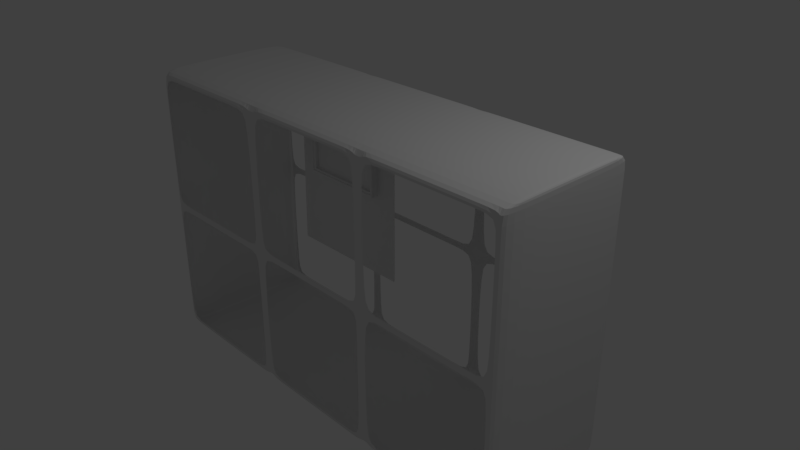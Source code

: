 # Source: bomb_base.blend  (saved by Blender 2.79.0; exported with 4.5.12 LTS)
import bpy
from mathutils import Matrix  # noqa: F401  (used for matrix-valued properties, if any)

bpy.ops.wm.read_factory_settings(use_empty=True)
scene = bpy.context.scene
scene.name = 'Scene'

# ---- collections
col_collection_1 = bpy.data.collections.new('Collection 1'); scene.collection.children.link(col_collection_1)

# ---- materials (node trees are filled in below, after node groups)
mat_material = bpy.data.materials.new('Material')
mat_material.alpha_threshold = 0.0
mat_material.use_transparent_shadow = False
mat_material.roughness = 0.5
mat_material.line_color = (0.0, 0.0, 0.0, 1.0)

# ---- material node trees

# ---- world
world_world = bpy.data.worlds.new('World'); scene.world = world_world
world_world.color = (0.05088, 0.05088, 0.05088)
world_world.use_sun_shadow = False
world_world.sun_shadow_jitter_overblur = 0.0
world_world.cycles.sampling_method = 'MANUAL'

# ---- cameras
cam_camera = bpy.data.cameras.new('Camera')
cam_camera.clip_end = 100.0
cam_camera.lens = 35.0
cam_camera.sensor_width = 32.0
cam_camera.sensor_height = 18.0
cam_camera.ortho_scale = 7.314
cam_camera.dof.focus_distance = 0.0
cam_camera.dof.aperture_fstop = 128.0

# ---- lights
light_lamp = bpy.data.lights.new('Lamp', 'POINT')
light_lamp.transmission_factor = 0.0
light_lamp.cutoff_distance = 30.0
light_lamp.energy = 100.0
light_lamp.shadow_buffer_clip_start = 1.001
light_lamp.shadow_soft_size = 0.1
light_lamp.shadow_maximum_resolution = 0.006
light_lamp.use_absolute_resolution = True

# ---- meshes
me_cube = bpy.data.meshes.new('Cube')
me_cube.from_pydata([(1.0, 1.0, -1.0), (1.0, -1.0, -1.0), (-1.0, -1.0, -1.0), (-1.0, 1.0, -1.0), (1.0, 1.0, 1.0), (1.0, -1.0, 1.0), (-1.0, -1.0, 1.0), (-1.0, 1.0, 1.0), (-0.9759, 1.0, -1.0), (-0.9759, -1.0, -1.0), (-0.9759, 1.0, 1.0), (-0.9759, -1.0, 1.0), (1.0, 1.0, 0.9437), (1.0, -1.0, 0.9437), (-1.0, -1.0, 0.9437), (-1.0, 1.0, 0.9437), (-0.9759, 1.0, 0.9437), (-0.9759, -1.0, 0.9437), (0.9729, 1.0, -1.0), (0.9729, -1.0, -1.0), (0.9729, 1.0, 1.0), (0.9729, -1.0, 1.0), (0.9729, -1.0, 0.9437), (0.9729, 1.0, 0.9437), (-0.9759, -1.0, -0.9316), (1.0, 1.0, -0.9316), (1.0, -1.0, -0.9316), (-1.0, -1.0, -0.9316), (-1.0, 1.0, -0.9316), (-0.9759, 1.0, -0.9316), (0.9729, -1.0, -0.9316), (0.9729, 1.0, -0.9316), (0.3013, 1.0, -1.0), (0.3453, 1.0, -1.0), (-0.3483, 1.0, -1.0), (-0.3043, 1.0, -1.0), (0.3013, -1.0, -1.0), (0.3453, -1.0, -1.0), (-0.3483, -1.0, -1.0), (-0.3043, -1.0, -1.0), (0.3013, 1.0, 1.0), (0.3453, 1.0, 1.0), (-0.3483, 1.0, 1.0), (-0.3043, 1.0, 1.0), (0.3013, -1.0, 1.0), (0.3453, -1.0, 1.0), (-0.3483, -1.0, 1.0), (-0.3043, -1.0, 1.0), (0.3013, -1.0, 0.9437), (0.3453, -1.0, 0.9437), (-0.3483, -1.0, 0.9437), (-0.3043, -1.0, 0.9437), (0.3013, 1.0, 0.9437), (0.3453, 1.0, 0.9437), (-0.3483, 1.0, 0.9437), (-0.3043, 1.0, 0.9437), (0.3453, -1.0, -0.9316), (0.3013, -1.0, -0.9316), (-0.3043, -1.0, -0.9316), (-0.3483, -1.0, -0.9316), (0.3013, 1.0, -0.9316), (0.3453, 1.0, -0.9316), (-0.3483, 1.0, -0.9316), (-0.3043, 1.0, -0.9316), (1.0, 1.0, 0.02807), (1.0, 1.0, -0.01596), (1.0, -1.0, -0.01596), (1.0, -1.0, 0.02807), (-1.0, -1.0, 0.02807), (-1.0, -1.0, -0.01596), (-1.0, 1.0, -0.01596), (-1.0, 1.0, 0.02807), (-0.9759, 1.0, 0.02807), (-0.9759, 1.0, -0.01596), (0.9729, 1.0, 0.02807), (0.9729, 1.0, -0.01596), (-0.9759, -1.0, -0.01596), (-0.9759, -1.0, 0.02807), (0.9729, -1.0, -0.01596), (0.9729, -1.0, 0.02807), (0.3453, 1.0, 0.02807), (0.3453, 1.0, -0.01596), (0.3013, 1.0, -0.01596), (0.3013, 1.0, 0.02807), (-0.3483, 1.0, 0.02807), (-0.3043, 1.0, 0.02807), (-0.3043, 1.0, -0.01596), (-0.3483, 1.0, -0.01596), (0.3453, -1.0, -0.01596), (0.3453, -1.0, 0.02807), (0.3013, -1.0, 0.02807), (0.3013, -1.0, -0.01596), (-0.3483, -1.0, -0.01596), (-0.3043, -1.0, -0.01596), (-0.3043, -1.0, 0.02807), (-0.3483, -1.0, 0.02807), (-0.2771, 1.0, -0.9316), (-0.2771, 1.0, -1.0), (-0.2771, -1.0, -1.0), (-0.2771, -1.0, -0.9316), (0.2855, 1.0, -0.9316), (0.2855, 1.0, -1.0), (0.2855, -1.0, -1.0), (0.2855, -1.0, -0.9316), (-0.2866, -1.0, 0.02807), (-0.2866, -1.0, -0.01596), (0.2975, -1.0, -0.01596), (0.2975, -1.0, 0.02807), (-0.3543, -1.0, 0.02807), (-0.3543, -1.0, -0.01596), (-0.9665, -1.0, 0.02807), (-0.9665, -1.0, -0.01596), (-0.9539, 1.0, -1.0), (-0.9539, -1.0, -1.0), (-0.9539, 1.0, -0.9316), (-0.9539, -1.0, -0.9316), (-0.3529, 1.0, -1.0), (-0.3529, 1.0, -0.9316), (-0.3529, -1.0, -1.0), (-0.3529, -1.0, -0.9316), (0.3821, 1.0, -0.9316), (0.3821, 1.0, -1.0), (0.3821, -1.0, -1.0), (0.3821, -1.0, -0.9316), (0.963, 1.0, -0.9316), (0.963, 1.0, -1.0), (0.963, -1.0, -1.0), (0.963, -1.0, -0.9316), (0.3803, -1.0, 0.02807), (0.3803, -1.0, -0.01596), (0.9531, -1.0, -0.01596), (0.9531, -1.0, 0.02807), (0.3657, 1.0, 1.0), (0.3657, -1.0, 1.0), (0.3657, 1.0, 0.9437), (0.3657, -1.0, 0.9437), (0.9663, -1.0, 1.0), (0.9663, -1.0, 0.9437), (0.9663, 1.0, 1.0), (0.9663, 1.0, 0.9437), (0.2821, 1.0, 1.0), (0.2821, -1.0, 1.0), (0.2821, 1.0, 0.9437), (0.2821, -1.0, 0.9437), (-0.2682, 1.0, 1.0), (-0.2682, 1.0, 0.9437), (-0.2682, -1.0, 1.0), (-0.2682, -1.0, 0.9437), (-0.3837, 1.0, 1.0), (-0.3837, 1.0, 0.9437), (-0.3837, -1.0, 1.0), (-0.3837, -1.0, 0.9437), (-0.9618, 1.0, 0.9437), (-0.9618, 1.0, 1.0), (-0.9618, -1.0, 1.0), (-0.9618, -1.0, 0.9437), (0.9577, 1.0, -0.01596), (0.9577, 1.0, 0.02807), (0.385, 1.0, -0.01596), (0.385, 1.0, 0.02807), (0.2628, 1.0, -0.01596), (0.2628, 1.0, 0.02807), (-0.2775, 1.0, -0.01596), (-0.2775, 1.0, 0.02807), (-0.3721, 1.0, -0.01596), (-0.3721, 1.0, 0.02807), (-0.9626, 1.0, -0.01596), (-0.9626, 1.0, 0.02807), (1.0, -5.96e-08, -1.0), (-1.0, 2.98e-07, -1.0), (1.0, -5.364e-07, 1.0), (-1.0, 1.788e-07, 1.0), (-0.9759, 1.788e-07, 1.0), (-0.9759, 2.98e-07, -1.0), (-1.0, 1.788e-07, 0.9437), (1.0, -5.364e-07, 0.9437), (0.9729, 0.0, -1.0), (0.9729, -5.364e-07, 1.0), (1.0, -5.96e-08, -0.9316), (-1.0, 2.98e-07, -0.9316), (0.3013, 5.96e-08, -1.0), (0.3453, 1.192e-07, -1.0), (-0.3483, 1.192e-07, -1.0), (-0.3043, 2.384e-07, -1.0), (0.3013, -2.98e-07, 1.0), (0.3453, -2.98e-07, 1.0), (-0.3483, -5.96e-08, 1.0), (-0.3043, -5.96e-08, 1.0), (1.0, -2.98e-07, 0.02807), (1.0, -2.384e-07, -0.01596), (-1.0, 2.384e-07, 0.02807), (-1.0, 2.384e-07, -0.01596), (-0.2771, 1.192e-07, -1.0), (0.2855, 5.96e-08, -1.0), (-0.9539, 2.98e-07, -1.0), (-0.3529, 1.192e-07, -1.0), (0.3821, 5.96e-08, -1.0), (0.963, 0.0, -1.0), (0.3657, -2.98e-07, 1.0), (0.9663, -5.364e-07, 1.0), (0.2821, -2.98e-07, 1.0), (-0.2682, -5.96e-08, 1.0), (-0.3837, -5.96e-08, 1.0), (-0.9618, 1.788e-07, 1.0), (0.2802, -0.3347, 0.04508), (-0.2818, -0.3347, 0.04508), (1.0, -0.03496, -1.0), (1.0, -0.03496, 1.0), (-0.9759, -0.03496, 1.0), (1.0, -0.03496, 0.9437), (0.9729, -0.03496, 1.0), (1.0, -0.03496, -0.9316), (0.3453, -0.03496, -1.0), (-0.3043, -0.03496, -1.0), (0.3013, -0.03496, 1.0), (-0.3483, -0.03496, 1.0), (1.0, -0.03496, 0.02807), (-1.0, -0.03496, -0.01596), (0.3657, -0.03496, 1.0), (0.9663, -0.03496, 1.0), (0.2821, -0.03496, 1.0), (-0.2682, -0.03496, 1.0), (-0.3837, -0.03496, 1.0), (-0.9618, -0.03496, 1.0), (-1.0, -0.03496, -1.0), (-1.0, -0.03496, 1.0), (-0.9759, -0.03496, -1.0), (-1.0, -0.03496, 0.9437), (0.9729, -0.03496, -1.0), (-1.0, -0.03496, -0.9316), (0.3013, -0.03496, -1.0), (-0.3483, -0.03496, -1.0), (0.3453, -0.03496, 1.0), (-0.3043, -0.03496, 1.0), (1.0, -0.03496, -0.01596), (-1.0, -0.03496, 0.02807), (-0.2771, -0.03496, -1.0), (0.2855, -0.03496, -1.0), (-0.9539, -0.03496, -1.0), (-0.3529, -0.03496, -1.0), (0.3821, -0.03496, -1.0), (0.963, -0.03496, -1.0), (-1.0, 0.008908, -1.0), (-1.0, 0.008908, 1.0), (-0.9759, 0.008908, -1.0), (-1.0, 0.008908, 0.9437), (0.9729, 0.008907, -1.0), (-1.0, 0.008908, -0.9316), (0.3013, 0.008907, -1.0), (-0.3483, 0.008907, -1.0), (0.3453, 0.008907, 1.0), (-0.3043, 0.008907, 1.0), (1.0, 0.008907, -0.01596), (-1.0, 0.008908, 0.02807), (-0.2771, 0.008907, -1.0), (0.2855, 0.008907, -1.0), (-0.9539, 0.008908, -1.0), (-0.3529, 0.008907, -1.0), (0.3821, 0.008907, -1.0), (0.963, 0.008907, -1.0), (1.0, 0.008907, -1.0), (1.0, 0.008907, 1.0), (-0.9759, 0.008908, 1.0), (1.0, 0.008907, 0.9437), (0.9729, 0.008907, 1.0), (1.0, 0.008907, -0.9316), (0.3453, 0.008907, -1.0), (-0.3043, 0.008908, -1.0), (0.3013, 0.008907, 1.0), (-0.3483, 0.008907, 1.0), (1.0, 0.008907, 0.02807), (-1.0, 0.008908, -0.01596), (0.3657, 0.008907, 1.0), (0.9663, 0.008907, 1.0), (0.2821, 0.008907, 1.0), (-0.2682, 0.008907, 1.0), (-0.3837, 0.008907, 1.0), (-0.9618, 0.008908, 1.0), (-0.2684, -0.3347, 0.9899), (0.282, -0.3347, 0.9899), (-0.282, -0.3347, 0.03263), (0.2802, -0.3347, 0.03263), (0.282, -0.3347, 0.9674), (-0.2687, -0.3347, 0.9674), (-0.2684, -0.3347, 0.04508), (-0.2552, -0.3347, 0.9899), (-0.2685, -0.3347, 0.03263), (-0.2555, -0.3347, 0.9674), (0.265, -0.3347, 0.04508), (0.2672, -0.3347, 0.9899), (0.265, -0.3347, 0.03263), (0.2671, -0.3347, 0.9674), (0.2812, -0.3347, 0.5506), (-0.2746, -0.3347, 0.5506), (-0.2613, -0.3347, 0.5506), (0.2662, -0.3347, 0.5506), (-0.186, -0.3347, 0.04508), (0.1826, -0.3347, 0.04508), (-0.1783, -0.3347, 0.9899), (0.1902, -0.3347, 0.9899), (0.1825, -0.3347, 0.03263), (-0.1861, -0.3347, 0.03263), (0.1901, -0.3347, 0.9674), (-0.1785, -0.3347, 0.9674), (0.1867, -0.3347, 0.5506), (-0.1819, -0.3347, 0.5506), (-0.2574, -0.3347, 0.8352), (0.2668, -0.3347, 0.8352), (0.2817, -0.3347, 0.8352), (-0.2706, -0.3347, 0.8352), (0.189, -0.3347, 0.8352), (-0.1796, -0.3347, 0.8352), (0.1867, -0.4366, 0.5506), (-0.1819, -0.4366, 0.5506), (-0.1796, -0.4366, 0.8352), (0.189, -0.4366, 0.8352), (0.1867, -0.4213, 0.5506), (-0.1819, -0.4213, 0.5506), (-0.1796, -0.4213, 0.8352), (0.189, -0.4213, 0.8352), (-0.1776, -0.3347, 0.04508), (-0.1735, -0.3347, 0.5506), (-0.1701, -0.3347, 0.9674), (-0.17, -0.3347, 0.9899), (-0.1777, -0.3347, 0.03263), (-0.1712, -0.3347, 0.8352), (-0.1735, -0.4366, 0.5506), (-0.1712, -0.4366, 0.8352), (-0.1712, -0.4213, 0.8352), (-0.1735, -0.4213, 0.5506), (0.1788, -0.3347, 0.04508), (0.1787, -0.3347, 0.03263), (0.1852, -0.4213, 0.8352), (0.1829, -0.3347, 0.5506), (0.1862, -0.3347, 0.9674), (0.1864, -0.3347, 0.9899), (0.1852, -0.3347, 0.8352), (0.1829, -0.4366, 0.5506), (0.1852, -0.4366, 0.8352), (0.1829, -0.4213, 0.5506), (0.2817, -0.3347, 0.8261), (-0.2707, -0.3347, 0.8261), (-0.1796, -0.3347, 0.8261), (-0.2575, -0.3347, 0.8261), (0.2668, -0.3347, 0.8261), (0.1889, -0.3347, 0.8261), (-0.1796, -0.4366, 0.8261), (0.1889, -0.4366, 0.8261), (-0.1796, -0.4213, 0.8261), (0.1889, -0.4213, 0.8261), (0.2812, -0.3347, 0.5691), (-0.2744, -0.3347, 0.5691), (-0.1817, -0.3347, 0.5691), (-0.1817, -0.4366, 0.5691), (0.1868, -0.4213, 0.5691), (-0.2611, -0.3347, 0.5691), (0.2662, -0.3347, 0.5691), (0.1868, -0.3347, 0.5691), (0.1868, -0.4366, 0.5691), (-0.1817, -0.4213, 0.5691), (0.1851, -0.4366, 0.8261), (-0.1713, -0.4366, 0.8261), (-0.1734, -0.4366, 0.5691), (0.183, -0.4366, 0.5691), (0.1851, -0.4207, 0.8261), (-0.1713, -0.4207, 0.8261), (-0.1734, -0.4207, 0.5691), (0.183, -0.4207, 0.5691), (0.172, -0.4207, 0.8131), (-0.1584, -0.4207, 0.8131), (-0.1603, -0.4207, 0.5821), (0.1701, -0.4207, 0.5821), (0.172, -0.3757, 0.8131), (-0.1584, -0.3757, 0.8131), (-0.1603, -0.3757, 0.5821), (0.1701, -0.3757, 0.5821), (-0.2576, -0.3347, 0.8183), (0.2668, -0.3347, 0.8183), (0.1889, -0.3347, 0.8183), (0.1889, -0.4366, 0.8183), (-0.1797, -0.4213, 0.8183), (0.2817, -0.3347, 0.8183), (-0.2708, -0.3347, 0.8183), (-0.1797, -0.3347, 0.8183), (-0.1797, -0.4366, 0.8183), (0.1889, -0.4213, 0.8183), (-0.1713, -0.4366, 0.8183), (0.185, -0.4366, 0.8183), (-0.1713, -0.4207, 0.8183), (0.185, -0.4207, 0.8183), (-0.1585, -0.4207, 0.8062), (0.172, -0.4207, 0.8062), (-0.1585, -0.3757, 0.8062), (0.172, -0.3757, 0.8062), (0.2812, -0.3347, 0.5785), (-0.2742, -0.3347, 0.5785), (-0.1816, -0.3347, 0.5785), (-0.1816, -0.4366, 0.5785), (0.1869, -0.4213, 0.5785), (-0.1733, -0.4366, 0.5785), (0.1831, -0.4366, 0.5785), (-0.1733, -0.4207, 0.5785), (0.1831, -0.4207, 0.5785), (-0.1602, -0.4207, 0.5905), (0.1702, -0.4207, 0.5905), (-0.1602, -0.3757, 0.5905), (0.1702, -0.3757, 0.5905), (-0.261, -0.3347, 0.5785), (0.2662, -0.3347, 0.5785), (0.1869, -0.3347, 0.5785), (0.1869, -0.4366, 0.5785), (-0.1816, -0.4213, 0.5785), (-0.1602, -0.4207, 0.8149), (0.1738, -0.4207, 0.8149), (-0.1621, -0.4207, 0.5803), (0.1719, -0.4207, 0.5803), (0.1738, -0.4207, 0.8079), (-0.1603, -0.4207, 0.8079), (-0.162, -0.4207, 0.5888), (0.172, -0.4207, 0.5888), (0.1838, -0.4207, 0.8248), (0.1817, -0.4207, 0.5704), (0.1837, -0.4207, 0.8171), (-0.1701, -0.4207, 0.8171), (-0.172, -0.4207, 0.5797), (0.1818, -0.4207, 0.5797), (-0.17, -0.4207, 0.8248), (-0.1721, -0.4207, 0.5704), (-0.1701, -0.3347, 0.5506), (-0.1667, -0.3347, 0.9674), (-0.1666, -0.3347, 0.9899), (-0.1678, -0.3347, 0.8352), (-0.1701, -0.4366, 0.5506), (-0.1678, -0.4366, 0.8352), (-0.1701, -0.4213, 0.5506), (-0.1742, -0.3347, 0.04508), (-0.1743, -0.3347, 0.03263), (-0.1678, -0.4213, 0.8352), (-0.1679, -0.4366, 0.8261), (-0.17, -0.4366, 0.5691), (-0.1679, -0.4207, 0.8261), (-0.17, -0.4207, 0.5691), (-0.1553, -0.4207, 0.8131), (-0.1572, -0.4207, 0.5821), (-0.1553, -0.3757, 0.8131), (-0.1572, -0.3757, 0.5821), (-0.1553, -0.3757, 0.8062), (-0.1571, -0.3757, 0.5905), (-0.1589, -0.4207, 0.5803), (-0.157, -0.4207, 0.8149), (-0.1687, -0.4207, 0.5704), (-0.1666, -0.4207, 0.8248), (0.174, -0.3347, 0.04508), (0.1739, -0.3347, 0.03263), (0.1804, -0.4213, 0.8352), (0.1675, -0.4207, 0.5803), (0.177, -0.4207, 0.5704), (0.1781, -0.3347, 0.5506), (0.1815, -0.3347, 0.9674), (0.1817, -0.3347, 0.9899), (0.1804, -0.3347, 0.8352), (0.1781, -0.4366, 0.5506), (0.1804, -0.4366, 0.8352), (0.1781, -0.4213, 0.5506), (0.1803, -0.4366, 0.8261), (0.1783, -0.4366, 0.5691), (0.1803, -0.4207, 0.8261), (0.1783, -0.4207, 0.5691), (0.1676, -0.4207, 0.8131), (0.1657, -0.4207, 0.5821), (0.1676, -0.3757, 0.8131), (0.1657, -0.3757, 0.5821), (0.1676, -0.3757, 0.8062), (0.1658, -0.3757, 0.5905), (0.1694, -0.4207, 0.8149), (0.1791, -0.4207, 0.8248), (-0.08129, -0.3347, 0.5506), (0.08927, -0.3347, 0.5506), (-0.07792, -0.3347, 0.9674), (0.09265, -0.3347, 0.9674), (-0.07773, -0.3347, 0.9899), (0.09283, -0.3347, 0.9899), (0.09158, -0.3347, 0.8352), (-0.07899, -0.3347, 0.8352), (0.08927, -0.4366, 0.5506), (-0.08129, -0.4366, 0.5506), (-0.07899, -0.4366, 0.8352), (0.09158, -0.4366, 0.8352), (0.08927, -0.4213, 0.5506), (-0.08129, -0.4213, 0.5506), (-0.07906, -0.4366, 0.8261), (0.09151, -0.4366, 0.8261), (-0.08114, -0.4366, 0.5691), (0.08942, -0.4366, 0.5691), (0.09151, -0.4207, 0.8261), (-0.07906, -0.4207, 0.8261), (0.08942, -0.4207, 0.5691), (-0.08114, -0.4207, 0.5691), (-0.07912, -0.4207, 0.8131), (0.09145, -0.4207, 0.8131), (-0.08099, -0.4207, 0.5821), (0.08958, -0.4207, 0.5821), (0.09145, -0.3757, 0.8131), (-0.07912, -0.3757, 0.8131), (0.08958, -0.3757, 0.5821), (-0.08099, -0.3757, 0.5821), (-0.07917, -0.3757, 0.8062), (0.09139, -0.3757, 0.8062), (-0.08092, -0.3757, 0.5905), (0.08965, -0.3757, 0.5905), (0.09146, -0.4207, 0.8149), (-0.07911, -0.4207, 0.8149), (-0.07907, -0.4207, 0.8248), (0.0915, -0.4207, 0.8248), (0.08517, -0.3347, 0.04508), (-0.08539, -0.3347, 0.04508), (0.08507, -0.3347, 0.03263), (-0.08549, -0.3347, 0.03263), (-0.07899, -0.4213, 0.8352), (0.09158, -0.4213, 0.8352), (-0.08101, -0.4207, 0.5803), (0.08956, -0.4207, 0.5803), (0.08944, -0.4207, 0.5704), (-0.08113, -0.4207, 0.5704), (0.09158, -0.487, 0.8352), (-0.07899, -0.487, 0.8352), (-0.07792, -0.487, 0.9674), (0.09265, -0.487, 0.9674), (-0.07791, -0.3347, 0.5506), (-0.07791, -0.4213, 0.5506), (-0.07791, -0.4366, 0.5506), (-0.07776, -0.4366, 0.5691), (-0.07776, -0.4207, 0.5691), (-0.07568, -0.4207, 0.8248), (-0.07568, -0.4207, 0.8261), (-0.07761, -0.4207, 0.5821), (-0.07761, -0.3757, 0.5821), (-0.07573, -0.4207, 0.8131), (-0.07573, -0.4207, 0.8149), (-0.07561, -0.3347, 0.8352), (-0.07561, -0.4213, 0.8352), (-0.07561, -0.4366, 0.8352), (-0.07568, -0.4366, 0.8261), (-0.08201, -0.3347, 0.04508), (-0.08211, -0.3347, 0.03263), (-0.07435, -0.3347, 0.9899), (-0.07453, -0.3347, 0.9674), (-0.07775, -0.4207, 0.5704), (-0.07573, -0.3757, 0.8131), (-0.07579, -0.3757, 0.8062), (-0.07754, -0.3757, 0.5905), (-0.07763, -0.4207, 0.5803), (-0.06443, -0.487, 0.8463), (-0.07453, -0.487, 0.9674), (0.08692, -0.3347, 0.5506), (0.08707, -0.4366, 0.5691), (0.08915, -0.4207, 0.8248), (0.08722, -0.4207, 0.5821), (0.0891, -0.4207, 0.8131), (0.08923, -0.4213, 0.8352), (0.08923, -0.4366, 0.8352), (0.08915, -0.4366, 0.8261), (0.08272, -0.3347, 0.03263), (0.0903, -0.3347, 0.9674), (0.08904, -0.3757, 0.8062), (0.08729, -0.3757, 0.5905), (0.0872, -0.4207, 0.5803), (0.0903, -0.487, 0.9674), (0.08692, -0.4213, 0.5506), (0.08692, -0.4366, 0.5506), (0.08707, -0.4207, 0.5691), (0.08915, -0.4207, 0.8261), (0.08722, -0.3757, 0.5821), (0.0891, -0.4207, 0.8149), (0.08923, -0.3347, 0.8352), (0.08282, -0.3347, 0.04508), (0.09048, -0.3347, 0.9899), (0.08708, -0.4207, 0.5704), (0.0891, -0.3757, 0.8131), (0.07823, -0.487, 0.8463), (-0.2556, -0.3347, 0.9634), (0.2671, -0.3347, 0.9634), (0.19, -0.3347, 0.9634), (0.282, -0.3347, 0.9634), (-0.2688, -0.3347, 0.9634), (-0.1785, -0.3347, 0.9634), (-0.1702, -0.3347, 0.9634), (0.1862, -0.3347, 0.9634), (-0.1668, -0.3347, 0.9634), (0.1814, -0.3347, 0.9634), (-0.07795, -0.3347, 0.9634), (0.09262, -0.3347, 0.9634), (-0.07795, -0.487, 0.9634), (0.09262, -0.487, 0.9634), (-0.06357, -0.487, 0.9523), (0.07909, -0.487, 0.9523), (0.08923, -0.487, 0.8352), (-0.07561, -0.487, 0.8352), (-0.07457, -0.487, 0.9634), (0.09027, -0.487, 0.9634), (0.07823, -0.4367, 0.8463), (-0.06443, -0.4367, 0.8463), (-0.06357, -0.4367, 0.9523), (0.07909, -0.4367, 0.9523), (-0.0731, -0.4213, 0.5506), (-0.0731, -0.4366, 0.5506), (-0.07295, -0.4207, 0.5691), (-0.07086, -0.4207, 0.8261), (-0.07279, -0.3757, 0.5821), (-0.07091, -0.4207, 0.8149), (-0.07079, -0.3347, 0.8352), (-0.07719, -0.3347, 0.04508), (-0.06953, -0.3347, 0.9899), (-0.07293, -0.4207, 0.5704), (-0.07092, -0.3757, 0.8131), (-0.07079, -0.487, 0.8352), (-0.0731, -0.3347, 0.5506), (-0.07295, -0.4366, 0.5691), (-0.07087, -0.4207, 0.8248), (-0.07279, -0.4207, 0.5821), (-0.07092, -0.4207, 0.8131), (-0.07079, -0.4213, 0.8352), (-0.07079, -0.4366, 0.8352), (-0.07086, -0.4366, 0.8261), (-0.0773, -0.3347, 0.03263), (-0.06972, -0.3347, 0.9674), (-0.07097, -0.3757, 0.8062), (-0.07272, -0.3757, 0.5905), (-0.07281, -0.4207, 0.5803), (-0.06972, -0.487, 0.9674), (-0.06975, -0.487, 0.9634), (-0.06026, -0.487, 0.8463), (-0.0594, -0.487, 0.9523), (-0.06026, -0.4367, 0.8463), (-0.0594, -0.4367, 0.9523), (0.08287, -0.3347, 0.5506), (0.08302, -0.4366, 0.5691), (0.0851, -0.4207, 0.8248), (0.08317, -0.4207, 0.5821), (0.08505, -0.4207, 0.8131), (0.08518, -0.4213, 0.8352), (0.08518, -0.4366, 0.8352), (0.0851, -0.4366, 0.8261), (0.07867, -0.3347, 0.03263), (0.08625, -0.3347, 0.9674), (0.08499, -0.3757, 0.8062), (0.08324, -0.3757, 0.5905), (0.08315, -0.4207, 0.5803), (0.08625, -0.487, 0.9674), (0.08621, -0.487, 0.9634), (0.07558, -0.487, 0.9523), (0.07558, -0.4367, 0.9523), (0.08287, -0.4213, 0.5506), (0.08287, -0.4366, 0.5506), (0.08302, -0.4207, 0.5691), (0.0851, -0.4207, 0.8261), (0.08317, -0.3757, 0.5821), (0.08505, -0.4207, 0.8149), (0.08518, -0.3347, 0.8352), (0.07877, -0.3347, 0.04508), (0.08643, -0.3347, 0.9899), (0.08303, -0.4207, 0.5704), (0.08505, -0.3757, 0.8131), (0.08518, -0.487, 0.8352), (0.07472, -0.487, 0.8463), (0.07472, -0.4367, 0.8463), (0.282, -0.3347, 0.95), (-0.2689, -0.3347, 0.95), (-0.1786, -0.3347, 0.95), (-0.1703, -0.3347, 0.95), (0.1861, -0.3347, 0.95), (-0.1669, -0.3347, 0.95), (0.1813, -0.3347, 0.95), (-0.07806, -0.3347, 0.95), (-0.07806, -0.487, 0.95), (-0.2558, -0.3347, 0.95), (0.2671, -0.3347, 0.95), (0.1899, -0.3347, 0.95), (0.09251, -0.3347, 0.95), (0.09251, -0.487, 0.95), (-0.07467, -0.487, 0.95), (0.09016, -0.487, 0.95), (-0.06366, -0.487, 0.9412), (0.079, -0.487, 0.9412), (-0.06366, -0.4367, 0.9412), (0.079, -0.4367, 0.9412), (-0.05949, -0.4367, 0.9412), (0.07549, -0.4367, 0.9412), (0.2818, -0.3347, 0.8448), (-0.2704, -0.3347, 0.8448), (-0.1795, -0.3347, 0.8448), (-0.1711, -0.3347, 0.8448), (0.1852, -0.3347, 0.8448), (-0.1677, -0.3347, 0.8448), (0.1805, -0.3347, 0.8448), (-0.07891, -0.3347, 0.8448), (-0.07891, -0.487, 0.8448), (-0.2573, -0.3347, 0.8448), (0.2668, -0.3347, 0.8448), (0.1891, -0.3347, 0.8448), (0.09166, -0.3347, 0.8448), (0.09166, -0.487, 0.8448), (-0.07553, -0.487, 0.8448), (0.0893, -0.487, 0.8448), (-0.06436, -0.487, 0.8543), (0.07829, -0.487, 0.8543), (-0.06436, -0.4367, 0.8543), (0.07829, -0.4367, 0.8543), (-0.06019, -0.4367, 0.8543), (0.07479, -0.4367, 0.8543)], [], [(226, 9, 2, 224), (208, 225, 6, 11), (209, 207, 5, 13), (17, 11, 6, 14), (245, 243, 7, 15), (29, 8, 3, 28), (122, 123, 56, 37), (135, 133, 45, 49), (114, 112, 8, 29), (223, 208, 11, 154), (10, 16, 15, 7), (24, 76, 69, 27), (247, 271, 70, 28), (65, 25, 31, 75), (4, 12, 23, 20), (26, 66, 78, 30), (206, 1, 19, 228), (207, 210, 21, 5), (13, 5, 21, 22), (25, 0, 18, 31), (67, 13, 22, 79), (1, 26, 30, 19), (206, 211, 26, 1), (9, 24, 27, 2), (242, 247, 28, 3), (218, 232, 45, 133), (12, 64, 74, 23), (98, 99, 58, 39), (113, 115, 24, 9), (221, 233, 47, 146), (153, 152, 16, 10), (96, 97, 35, 63), (238, 113, 9, 226), (132, 134, 53, 41), (144, 145, 55, 43), (147, 146, 47, 51), (155, 154, 11, 17), (240, 122, 37, 212), (236, 98, 39, 213), (73, 29, 28, 70), (211, 234, 66, 26), (77, 17, 14, 68), (216, 209, 13, 67), (16, 72, 71, 15), (253, 245, 15, 71), (80, 81, 82, 83), (84, 85, 86, 87), (88, 89, 90, 91), (92, 93, 94, 95), (83, 52, 53, 80), (84, 54, 55, 85), (57, 36, 37, 56), (59, 38, 39, 58), (52, 40, 41, 53), (54, 42, 43, 55), (91, 57, 56, 88), (92, 59, 58, 93), (248, 32, 33, 266), (249, 34, 35, 267), (214, 44, 45, 232), (215, 46, 47, 233), (44, 48, 49, 45), (46, 50, 51, 47), (32, 60, 61, 33), (34, 62, 63, 35), (60, 82, 81, 61), (62, 87, 86, 63), (48, 90, 89, 49), (50, 95, 94, 51), (104, 94, 93, 105), (128, 89, 88, 129), (162, 86, 85, 163), (158, 81, 80, 159), (73, 70, 71, 72), (166, 73, 72, 167), (65, 75, 74, 64), (67, 79, 78, 66), (216, 67, 66, 234), (77, 68, 69, 76), (253, 71, 70, 271), (110, 77, 76, 111), (120, 121, 33, 61), (237, 102, 98, 236), (100, 101, 97, 96), (102, 103, 99, 98), (36, 57, 103, 102), (60, 32, 101, 100), (230, 36, 102, 237), (107, 104, 105, 106), (90, 107, 106, 91), (95, 108, 109, 92), (108, 110, 111, 109), (239, 118, 113, 238), (118, 119, 115, 113), (117, 116, 112, 114), (62, 34, 116, 117), (38, 59, 119, 118), (231, 38, 118, 239), (124, 125, 121, 120), (241, 126, 122, 240), (126, 127, 123, 122), (19, 30, 127, 126), (228, 19, 126, 241), (31, 18, 125, 124), (131, 128, 129, 130), (79, 131, 130, 78), (138, 139, 134, 132), (219, 218, 133, 136), (137, 136, 133, 135), (22, 21, 136, 137), (210, 219, 136, 21), (20, 23, 139, 138), (48, 44, 141, 143), (40, 52, 142, 140), (214, 220, 141, 44), (143, 141, 146, 147), (140, 142, 145, 144), (220, 221, 146, 141), (50, 46, 150, 151), (42, 54, 149, 148), (215, 222, 150, 46), (151, 150, 154, 155), (148, 149, 152, 153), (222, 223, 154, 150), (75, 156, 157, 74), (156, 158, 159, 157), (82, 160, 161, 83), (160, 162, 163, 161), (87, 164, 165, 84), (164, 166, 167, 165), (276, 277, 203, 202), (269, 276, 202, 186), (274, 275, 201, 200), (268, 274, 200, 184), (264, 273, 199, 177), (273, 272, 198, 199), (246, 176, 197, 259), (259, 197, 196, 258), (249, 182, 195, 257), (257, 195, 194, 256), (248, 180, 193, 255), (255, 193, 192, 254), (235, 190, 191, 217), (270, 188, 189, 252), (269, 186, 187, 251), (268, 184, 185, 250), (231, 182, 183, 213), (230, 180, 181, 212), (235, 227, 174, 190), (270, 263, 175, 188), (265, 252, 189, 178), (254, 192, 183, 267), (258, 196, 181, 266), (256, 194, 173, 244), (275, 251, 187, 201), (272, 250, 185, 198), (224, 229, 179, 169), (260, 265, 178, 168), (261, 264, 177, 170), (260, 168, 176, 246), (229, 217, 191, 179), (277, 262, 172, 203), (227, 225, 171, 174), (263, 261, 170, 175), (262, 243, 171, 172), (244, 173, 169, 242), (581, 583, 282, 291), (14, 6, 225, 227), (27, 69, 217, 229), (2, 27, 229, 224), (68, 14, 227, 235), (36, 230, 212, 37), (38, 231, 213, 39), (68, 235, 217, 69), (202, 203, 223, 222), (186, 202, 222, 215), (200, 201, 221, 220), (184, 200, 220, 214), (177, 199, 219, 210), (199, 198, 218, 219), (176, 228, 241, 197), (197, 241, 240, 196), (182, 231, 239, 195), (195, 239, 238, 194), (180, 230, 237, 193), (193, 237, 236, 192), (188, 216, 234, 189), (186, 215, 233, 187), (184, 214, 232, 185), (188, 175, 209, 216), (178, 189, 234, 211), (192, 236, 213, 183), (196, 240, 212, 181), (194, 238, 226, 173), (201, 187, 233, 221), (198, 185, 232, 218), (168, 178, 211, 206), (170, 177, 210, 207), (168, 206, 228, 176), (203, 172, 208, 223), (175, 170, 207, 209), (172, 171, 225, 208), (173, 226, 224, 169), (8, 244, 242, 3), (10, 7, 243, 262), (12, 4, 261, 263), (153, 10, 262, 277), (0, 260, 246, 18), (4, 20, 264, 261), (0, 25, 265, 260), (132, 41, 250, 272), (144, 43, 251, 275), (112, 256, 244, 8), (121, 258, 266, 33), (97, 254, 267, 35), (25, 65, 252, 265), (64, 12, 263, 270), (40, 268, 250, 41), (42, 269, 251, 43), (64, 270, 252, 65), (101, 255, 254, 97), (32, 248, 255, 101), (116, 257, 256, 112), (34, 249, 257, 116), (125, 259, 258, 121), (18, 246, 259, 125), (138, 132, 272, 273), (20, 138, 273, 264), (40, 140, 274, 268), (140, 144, 275, 274), (42, 148, 276, 269), (148, 153, 277, 276), (190, 253, 271, 191), (182, 249, 267, 183), (180, 248, 266, 181), (190, 174, 245, 253), (169, 179, 247, 242), (179, 191, 271, 247), (174, 171, 243, 245), (291, 282, 279, 289), (290, 281, 204, 288), (280, 286, 284, 205), (283, 287, 285, 278), (584, 580, 287, 283), (287, 303, 298, 285), (580, 585, 303, 287), (284, 296, 305, 294), (205, 284, 294, 293), (288, 204, 292, 295), (300, 290, 288, 297), (582, 581, 291, 302), (302, 291, 289, 299), (297, 288, 295, 304), (320, 321, 305, 296), (586, 322, 303, 585), (322, 323, 298, 303), (324, 320, 296, 301), (286, 301, 296, 284), (339, 316, 312, 337), (345, 344, 307, 310), (343, 342, 311, 306), (341, 343, 306, 309), (344, 340, 308, 307), (361, 327, 314, 346), (328, 318, 314, 327), (349, 319, 315, 347), (359, 317, 313, 353), (352, 305, 317, 359), (345, 310, 319, 349), (325, 311, 318, 328), (333, 304, 316, 339), (305, 321, 329, 317), (431, 325, 328, 437), (437, 328, 327, 433), (438, 433, 327, 361), (317, 329, 326, 313), (436, 435, 320, 324), (429, 430, 323, 322), (588, 429, 322, 586), (435, 428, 321, 320), (297, 304, 333, 330), (582, 302, 334, 587), (302, 299, 335, 334), (300, 297, 330, 331), (347, 315, 338, 360), (319, 332, 338, 315), (310, 336, 332, 319), (457, 333, 339, 463), (463, 339, 337, 461), (379, 347, 360, 387), (378, 345, 349, 385), (311, 342, 348, 318), (318, 348, 346, 314), (385, 349, 347, 379), (386, 361, 346, 384), (377, 381, 340, 344), (382, 376, 343, 341), (376, 383, 342, 343), (378, 377, 344, 345), (304, 295, 356, 357), (294, 305, 352, 355), (293, 294, 355, 351), (295, 292, 350, 356), (326, 362, 353, 313), (316, 354, 358, 312), (304, 357, 354, 316), (432, 439, 362, 326), (312, 358, 363, 337), (396, 352, 359, 411), (411, 359, 353, 397), (387, 360, 364, 389), (465, 363, 367, 467), (438, 361, 365, 440), (399, 362, 366, 401), (391, 368, 372, 393), (475, 420, 364, 466), (423, 426, 365, 388), (425, 421, 367, 402), (450, 427, 366, 441), (446, 444, 373, 392), (442, 369, 373, 444), (469, 371, 375, 471), (403, 370, 374, 405), (369, 390, 392, 373), (447, 446, 392, 405), (420, 422, 389, 364), (424, 423, 388, 401), (404, 391, 393, 406), (361, 386, 388, 365), (400, 387, 389, 402), (348, 380, 384, 346), (342, 383, 380, 348), (409, 408, 377, 378), (407, 396, 383, 376), (395, 407, 376, 382), (408, 394, 381, 377), (399, 386, 384, 397), (398, 385, 379, 410), (409, 378, 385, 398), (410, 379, 387, 400), (358, 410, 400, 363), (357, 409, 398, 354), (354, 398, 410, 358), (362, 399, 397, 353), (356, 350, 394, 408), (351, 355, 407, 395), (355, 352, 396, 407), (357, 356, 408, 409), (363, 400, 402, 367), (371, 404, 406, 375), (427, 424, 401, 366), (445, 447, 405, 374), (390, 403, 405, 392), (422, 425, 402, 389), (386, 399, 401, 388), (380, 411, 397, 384), (383, 396, 411, 380), (391, 404, 419, 416), (370, 403, 418, 414), (403, 390, 417, 418), (368, 391, 416, 413), (443, 370, 414, 448), (404, 371, 415, 419), (390, 369, 412, 417), (468, 368, 413, 474), (416, 419, 425, 422), (414, 418, 424, 427), (418, 417, 423, 424), (413, 416, 422, 420), (448, 414, 427, 450), (419, 415, 421, 425), (417, 412, 426, 423), (474, 413, 420, 475), (412, 449, 451, 426), (369, 442, 449, 412), (501, 469, 471, 504), (471, 473, 509, 504), (473, 472, 507, 509), (370, 443, 445, 374), (499, 468, 474, 510), (472, 470, 502, 507), (456, 522, 496, 467), (426, 451, 440, 365), (464, 491, 494, 466), (362, 439, 441, 366), (518, 437, 433, 486), (329, 434, 432, 326), (321, 428, 434, 329), (477, 457, 463, 488), (458, 459, 481, 479), (589, 458, 479, 591), (455, 521, 522, 456), (454, 519, 487, 462), (464, 462, 487, 491), (460, 482, 519, 454), (336, 460, 454, 332), (332, 454, 462, 338), (360, 338, 462, 464), (331, 330, 452, 453), (334, 335, 459, 458), (587, 334, 458, 589), (330, 333, 457, 452), (337, 363, 465, 461), (360, 464, 466, 364), (421, 456, 467, 367), (393, 372, 470, 472), (368, 468, 470, 372), (406, 393, 472, 473), (375, 406, 473, 471), (371, 469, 455, 415), (415, 455, 456, 421), (453, 452, 514, 516), (443, 500, 505, 445), (506, 503, 444, 446), (523, 450, 441, 497), (451, 512, 495, 440), (485, 492, 439, 432), (478, 480, 430, 429), (452, 457, 477, 514), (461, 465, 493, 484), (493, 465, 467, 496), (513, 475, 466, 494), (469, 501, 521, 455), (468, 499, 502, 470), (510, 474, 475, 513), (434, 489, 485, 432), (490, 438, 440, 495), (490, 486, 433, 438), (517, 515, 435, 436), (483, 431, 437, 518), (590, 478, 429, 588), (515, 476, 428, 435), (488, 463, 461, 484), (439, 492, 497, 441), (442, 498, 511, 449), (505, 508, 447, 445), (498, 442, 444, 503), (449, 511, 512, 451), (508, 506, 446, 447), (500, 443, 448, 520), (520, 448, 450, 523), (528, 529, 489, 476), (529, 530, 485, 489), (531, 532, 497, 492), (533, 534, 495, 512), (535, 536, 505, 500), (537, 538, 511, 498), (538, 533, 512, 511), (574, 559, 519, 482), (559, 560, 487, 519), (560, 561, 491, 487), (575, 562, 516, 514), (576, 563, 479, 481), (574, 482, 524, 596), (554, 575, 514, 477), (555, 569, 484, 493), (561, 571, 494, 491), (577, 570, 496, 522), (578, 564, 507, 502), (558, 578, 502, 499), (564, 565, 509, 507), (565, 572, 504, 509), (557, 566, 521, 501), (566, 577, 522, 521), (428, 476, 489, 434), (703, 596, 524, 701), (695, 483, 525, 696), (546, 478, 526, 553), (591, 479, 527, 593), (625, 546, 553, 629), (696, 525, 597, 702), (520, 523, 547, 551), (500, 520, 551, 535), (508, 505, 536, 550), (506, 508, 550, 549), (498, 503, 548, 537), (503, 506, 549, 548), (523, 497, 532, 547), (490, 495, 534, 542), (492, 485, 530, 531), (476, 515, 543, 528), (483, 539, 597, 525), (480, 478, 546, 545), (515, 517, 544, 543), (486, 490, 542, 541), (518, 486, 541, 540), (483, 518, 540, 539), (609, 618, 533, 538), (620, 609, 538, 537), (619, 608, 536, 535), (618, 607, 534, 533), (617, 606, 532, 531), (604, 605, 530, 529), (616, 604, 529, 528), (477, 488, 568, 554), (488, 484, 569, 568), (493, 496, 570, 555), (513, 494, 571, 556), (501, 504, 572, 557), (499, 510, 573, 558), (510, 513, 556, 573), (479, 563, 567, 527), (632, 594, 602, 634), (647, 661, 577, 566), (638, 647, 566, 557), (646, 656, 572, 565), (645, 646, 565, 564), (639, 662, 578, 558), (662, 645, 564, 578), (661, 654, 570, 577), (642, 655, 571, 561), (636, 653, 569, 555), (635, 659, 575, 554), (658, 574, 596, 663), (660, 644, 563, 576), (659, 643, 562, 575), (641, 642, 561, 560), (640, 641, 560, 559), (658, 640, 559, 574), (648, 649, 599, 567), (526, 592, 598, 553), (678, 591, 593, 679), (478, 590, 592, 526), (567, 599, 593, 527), (673, 590, 588, 671), (670, 587, 589, 672), (672, 589, 591, 678), (677, 582, 587, 670), (671, 588, 586, 669), (669, 586, 585, 668), (677, 676, 581, 582), (675, 668, 585, 580), (667, 675, 580, 584), (676, 666, 583, 581), (631, 552, 597, 615), (682, 594, 598, 680), (705, 579, 596, 703), (650, 595, 599, 649), (709, 665, 600, 707), (704, 552, 601, 706), (683, 595, 603, 685), (664, 579, 600, 665), (552, 631, 633, 601), (706, 601, 633, 708), (594, 632, 630, 598), (664, 631, 615, 663), (553, 598, 630, 629), (539, 540, 621, 610), (540, 541, 622, 621), (541, 542, 623, 622), (543, 544, 624, 611), (545, 546, 625, 612), (539, 610, 615, 597), (528, 543, 611, 616), (531, 530, 605, 617), (542, 534, 607, 623), (547, 532, 606, 613), (548, 549, 626, 614), (537, 548, 614, 620), (549, 550, 627, 626), (550, 536, 608, 627), (535, 551, 628, 619), (551, 547, 613, 628), (650, 632, 634, 651), (635, 652, 604, 616), (652, 653, 605, 604), (636, 654, 606, 617), (637, 655, 607, 618), (638, 656, 608, 619), (639, 657, 609, 620), (657, 637, 618, 609), (644, 625, 629, 648), (563, 644, 648, 567), (573, 556, 637, 657), (558, 573, 657, 639), (557, 572, 656, 638), (556, 571, 655, 637), (555, 570, 654, 636), (568, 569, 653, 652), (554, 568, 652, 635), (595, 650, 651, 603), (579, 664, 663, 596), (631, 664, 665, 633), (708, 633, 665, 709), (632, 650, 649, 630), (629, 630, 649, 648), (610, 621, 640, 658), (621, 622, 641, 640), (622, 623, 642, 641), (611, 624, 643, 659), (612, 625, 644, 660), (610, 658, 663, 615), (616, 611, 659, 635), (617, 605, 653, 636), (623, 607, 655, 642), (613, 606, 654, 661), (614, 626, 645, 662), (620, 614, 662, 639), (626, 627, 646, 645), (627, 608, 656, 646), (619, 628, 647, 638), (628, 613, 661, 647), (634, 686, 687, 651), (602, 684, 686, 634), (705, 683, 685, 707), (594, 682, 684, 602), (651, 687, 685, 603), (595, 683, 681, 599), (704, 682, 680, 702), (698, 688, 666, 676), (689, 697, 675, 667), (697, 690, 668, 675), (699, 698, 676, 677), (691, 669, 668, 690), (693, 671, 669, 691), (699, 677, 670, 692), (694, 672, 678, 700), (692, 670, 672, 694), (695, 673, 671, 693), (700, 678, 679, 701), (592, 674, 680, 598), (590, 673, 674, 592), (599, 681, 679, 593), (482, 700, 701, 524), (483, 695, 693, 431), (336, 692, 694, 460), (460, 694, 700, 482), (310, 699, 692, 336), (431, 693, 691, 325), (325, 691, 690, 311), (310, 307, 698, 699), (306, 311, 690, 697), (309, 306, 697, 689), (307, 308, 688, 698), (552, 704, 702, 597), (579, 705, 707, 600), (686, 708, 709, 687), (684, 706, 708, 686), (682, 704, 706, 684), (687, 709, 707, 685), (683, 705, 703, 681), (674, 696, 702, 680), (673, 695, 696, 674), (681, 703, 701, 679)])
_k = {(305, 321): 1.0, (305, 352): 1.0, (310, 345): 1.0, (311, 325): 1.0, (321, 428): 1.0, (325, 431): 1.0, (304, 333): 1.0, (310, 336): 1.0, (311, 342): 1.0, (345, 378): 1.0, (352, 396): 1.0, (304, 357): 1.0, (374, 405): 1.0, (375, 406): 1.0, (378, 409): 1.0, (342, 383): 1.0, (373, 392): 1.0, (372, 393): 1.0, (383, 396): 1.0, (392, 405): 1.0, (393, 406): 1.0, (357, 409): 1.0, (333, 457): 1.0, (336, 460): 1.0, (477, 554): 1.0, (483, 539): 1.0, (479, 563): 1.0, (483, 695): 1.0, (479, 591): 1.0, (428, 476): 1.0, (457, 477): 1.0, (460, 482): 1.0, (431, 483): 1.0, (525, 597): 1.0, (476, 528): 1.0, (539, 610): 1.0, (478, 546): 1.0, (597, 615): 1.0, (554, 635): 1.0, (563, 644): 1.0, (482, 574): 1.0, (524, 596): 1.0, (478, 590): 1.0, (591, 678): 1.0, (552, 631): 1.0, (601, 633): 1.0, (602, 684): 1.0, (603, 685): 1.0, (603, 651): 1.0, (610, 658): 1.0, (615, 663): 1.0, (528, 616): 1.0, (546, 625): 1.0, (631, 664): 1.0, (633, 665): 1.0, (602, 634): 1.0, (616, 635): 1.0, (625, 644): 1.0, (634, 651): 1.0, (574, 658): 1.0, (596, 663): 1.0, (579, 664): 1.0, (600, 665): 1.0, (590, 673): 1.0, (678, 700): 1.0, (684, 706): 1.0, (685, 707): 1.0, (673, 695): 1.0, (482, 700): 1.0, (601, 706): 1.0, (600, 707): 1.0}
me_cube.attributes.new('crease_edge', 'FLOAT', 'EDGE').data.foreach_set('value', [_k.get((min(e.vertices), max(e.vertices)), 0.0) for e in me_cube.edges])
me_cube.materials.append(mat_material)
me_cube.use_remesh_preserve_volume = False
me_cube.use_remesh_preserve_attributes = False
me_cube.use_mirror_vertex_groups = False
me_cube.update()

# ---- objects
ob_cube = bpy.data.objects.new('Cube', me_cube)
ob_lamp = bpy.data.objects.new('Lamp', light_lamp)
ob_camera = bpy.data.objects.new('Camera', cam_camera)

# ---- transforms, parenting, visibility, modifiers, constraints
ob_cube.location = (0.0, 0.0, 0.0)
ob_cube.scale = (3.0, 1.0, 2.0)
ob_cube.lock_rotations_4d = False
ob_cube.empty_display_type = 'ARROWS'
ob_cube.lineart.crease_threshold = 0.0
_m = ob_cube.modifiers.new('Subsurf', 'SUBSURF')
_m.uv_smooth = 'PRESERVE_CORNERS'
_m.quality = 2
_m.levels = 3
_m.show_only_control_edges = False
ob_lamp.location = (4.076, 1.005, 5.904)
ob_lamp.rotation_euler = (0.6503, 0.05522, 1.866)
ob_lamp.lock_rotations_4d = False
ob_lamp.empty_display_type = 'ARROWS'
ob_lamp.color = (0.0, 0.0, 0.0, 0.0)
ob_lamp.lineart.crease_threshold = 0.0
ob_camera.location = (7.481, -6.508, 5.344)
ob_camera.rotation_euler = (1.109, 0.0, 0.8149)
ob_camera.lock_rotations_4d = False
ob_camera.empty_display_type = 'ARROWS'
ob_camera.color = (0.0, 0.0, 0.0, 0.0)
ob_camera.display_type = 'WIRE'
ob_camera.lineart.crease_threshold = 0.0

# ---- collection membership
col_collection_1.objects.link(ob_cube)
col_collection_1.objects.link(ob_lamp)
col_collection_1.objects.link(ob_camera)

# ---- scene / render settings (as saved in the file)
scene.camera = ob_camera
scene.frame_start = 1; scene.frame_end = 250; scene.frame_set(1)
scene.render.engine = 'BLENDER_EEVEE_NEXT'
scene.render.resolution_percentage = 50
scene.render.dither_intensity = 0.0
scene.cycles.use_denoising = False
scene.cycles.samples = 128
scene.cycles.sampling_pattern = 'TABULATED_SOBOL'
scene.cycles.use_adaptive_sampling = False
scene.cycles.use_light_tree = False
scene.cycles.blur_glossy = 0.0
scene.cycles.sample_clamp_indirect = 0.0
scene.view_settings.view_transform = 'Standard'
bpy.context.view_layer.update()

